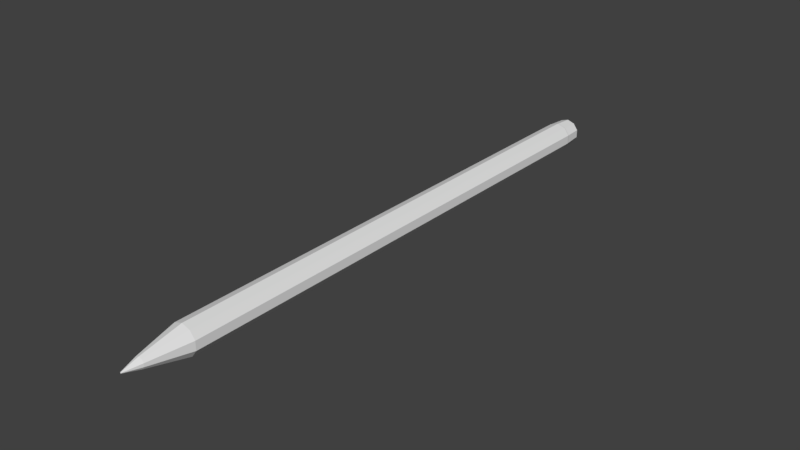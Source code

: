 # Source: Basic_Desktop_Objects.blend  (saved by Blender 2.77.0; exported with 4.5.12 LTS)
import bpy
from mathutils import Matrix  # noqa: F401  (used for matrix-valued properties, if any)

bpy.ops.wm.read_factory_settings(use_empty=True)
scene = bpy.context.scene
scene.name = 'Scene'

# ---- collections
col_collection_1 = bpy.data.collections.new('Collection 1'); scene.collection.children.link(col_collection_1)
col_collection_1.hide_render = True
col_collection_1.hide_viewport = True
col_collection_2 = bpy.data.collections.new('Collection 2'); scene.collection.children.link(col_collection_2)

# ---- world
world_world = bpy.data.worlds.new('World'); scene.world = world_world
world_world.color = (0.05088, 0.05088, 0.05088)
world_world.use_sun_shadow = False
world_world.sun_shadow_jitter_overblur = 0.0
world_world.cycles.sampling_method = 'MANUAL'

# ---- meshes
me_cylinder_001 = bpy.data.meshes.new('Cylinder.001')
me_cylinder_001.from_pydata([(0.0, 0.01109, 0.01109), (2.793e-10, -0.01109, 0.00172), (0.006521, 0.01109, 0.008975), (0.001011, -0.01109, 0.001392), (0.01055, 0.01109, 0.003428), (0.001636, -0.01109, 0.0005316), (0.01055, 0.01109, -0.003428), (0.001636, -0.01109, -0.0005316), (0.006521, 0.01109, -0.008975), (0.001011, -0.01109, -0.001392), (-9.698e-10, 0.01109, -0.01109), (1.289e-10, -0.01109, -0.00172), (-0.006521, 0.01109, -0.008975), (-0.001011, -0.01109, -0.001392), (-0.01055, 0.01109, -0.003428), (-0.001636, -0.01109, -0.0005316), (-0.01055, 0.01109, 0.003428), (-0.001636, -0.01109, 0.0005316), (-0.006521, 0.01109, 0.008975), (-0.001011, -0.01109, 0.001392), (1.069e-09, 0.0389, 0.01615), (0.009494, 0.0389, 0.01307), (0.01536, 0.0389, 0.004992), (0.01536, 0.0389, -0.004992), (0.009494, 0.0389, -0.01307), (-3.429e-10, 0.0389, -0.01615), (-0.009494, 0.0389, -0.01307), (-0.01536, 0.0389, -0.004992), (-0.01536, 0.0389, 0.004992), (-0.009494, 0.0389, 0.01307), (1.714e-10, 0.04672, 0.01615), (0.009494, 0.04672, 0.01307), (0.01536, 0.04672, 0.004992), (0.01536, 0.04672, -0.004992), (0.009494, 0.04672, -0.01307), (-1.241e-09, 0.04672, -0.01615), (-0.009494, 0.04672, -0.01307), (-0.01536, 0.04672, -0.004992), (-0.01536, 0.04672, 0.004992), (-0.009494, 0.04672, 0.01307), (-1.724e-10, 0.04672, 0.02242), (0.01318, 0.04672, 0.01814), (0.02132, 0.04672, 0.006927), (0.02132, 0.04672, -0.006927), (0.01318, 0.04672, -0.01814), (-2.132e-09, 0.04672, -0.02242), (-0.01318, 0.04672, -0.01814), (-0.02132, 0.04672, -0.006927), (-0.02132, 0.04672, 0.006927), (-0.01318, 0.04672, 0.01814), (-0.01012, 0.1619, 0.0386), (0.01538, 0.1619, 0.03032), (0.03114, 0.1619, 0.008624), (0.03114, 0.1619, -0.01819), (0.01538, 0.1619, -0.03988), (-0.01012, 0.1619, -0.04817), (-0.03562, 0.1619, -0.03988), (-0.05138, 0.1619, -0.01819), (-0.05138, 0.1619, 0.008624), (-0.03562, 0.1619, 0.03032), (-0.01012, 1.79, 0.02803), (0.00917, 1.79, 0.02177), (0.02109, 1.79, 0.005358), (0.02109, 1.79, -0.01492), (0.00917, 1.79, -0.03133), (-0.01012, 1.79, -0.0376), (-0.02941, 1.79, -0.03133), (-0.04133, 1.79, -0.01492), (-0.04133, 1.79, 0.005358), (-0.02941, 1.79, 0.02177), (0.03114, 1.697, -0.01819), (0.03114, 1.697, 0.008624), (-0.01012, 1.697, 0.0386), (-0.03562, 1.697, 0.03032), (-0.05138, 1.697, -0.01819), (-0.03562, 1.697, -0.03988), (0.01538, 1.697, -0.03988), (0.01538, 1.697, 0.03032), (-0.05138, 1.697, 0.008624), (-0.01012, 1.697, -0.04817), (0.03114, 1.619, 0.008624), (-0.03562, 1.619, 0.03032), (-0.03562, 1.619, -0.03988), (0.03114, 1.619, -0.01819), (-0.01012, 1.619, 0.0386), (-0.05138, 1.619, -0.01819), (0.01538, 1.619, -0.03988), (0.01538, 1.619, 0.03032), (-0.05138, 1.619, 0.008624), (-0.01012, 1.619, -0.04817), (-0.01012, 1.79, 0.01419), (0.001031, 1.79, 0.01056), (0.007922, 1.79, 0.001079), (0.007922, 1.79, -0.01064), (0.001031, 1.79, -0.02013), (-0.01012, 1.79, -0.02375), (-0.02127, 1.79, -0.02013), (-0.02816, 1.79, -0.01064), (-0.02816, 1.79, 0.001079), (-0.02127, 1.79, 0.01056), (-0.01012, 1.818, 0.0001628), (-0.007212, 1.818, -0.0007817), (-0.005416, 1.818, -0.003254), (-0.005416, 1.818, -0.006311), (-0.007212, 1.818, -0.008783), (-0.01012, 1.818, -0.009728), (-0.01303, 1.818, -0.008783), (-0.01482, 1.818, -0.006311), (-0.01482, 1.818, -0.003254), (-0.01303, 1.818, -0.0007817), (0.007922, 1.813, 0.001079), (0.001031, 1.813, 0.01056), (-0.02127, 1.813, 0.01056), (-0.02816, 1.813, 0.001079), (-0.02127, 1.813, -0.02013), (-0.01012, 1.813, -0.02375), (0.007922, 1.813, -0.01064), (-0.01012, 1.813, 0.01419), (-0.02816, 1.813, -0.01064), (0.001031, 1.813, -0.02013), (-0.03562, 1.607, 0.03032), (-0.03562, 1.607, -0.03988), (0.03114, 1.607, -0.01819), (-0.01012, 1.607, 0.0386), (-0.05138, 1.607, -0.01819), (0.01538, 1.607, -0.03988), (0.01538, 1.607, 0.03032), (-0.05138, 1.607, 0.008624), (-0.01012, 1.607, -0.04817), (0.04689, 1.607, -0.01819), (0.04689, 1.619, -0.01819), (0.04689, 1.619, 0.008624), (0.04689, 1.607, 0.008624), (0.05628, 1.607, -0.01819), (0.05628, 1.619, -0.01819), (0.05628, 1.619, 0.008624), (0.05628, 1.607, 0.008624), (0.04847, 1.347, -0.01368), (0.04847, 1.347, 0.004111), (0.0547, 1.347, -0.01368), (0.0547, 1.347, 0.004111), (0.03114, 1.607, 0.008624), (-0.03562, 0.5356, 0.03032), (-0.03562, 0.5356, -0.03988), (0.03114, 0.5356, -0.01819), (-0.01012, 0.5356, 0.0386), (-0.05138, 0.5356, -0.01819), (0.01538, 0.5356, -0.03988), (0.01538, 0.5356, 0.03032), (-0.05138, 0.5356, 0.008624), (-0.01012, 0.5356, -0.04817), (0.03114, 0.5356, 0.008624), (0.03114, 0.5692, -0.01819), (-0.01012, 0.5692, 0.0386), (-0.05138, 0.5692, -0.01819), (0.01538, 0.5692, -0.03988), (0.01538, 0.5692, 0.03032), (-0.05138, 0.5692, 0.008624), (-0.01012, 0.5692, -0.04817), (-0.03562, 0.5692, 0.03032), (-0.03562, 0.5692, -0.03988), (0.03114, 0.5692, 0.008624)], [], [(0, 1, 3, 2), (2, 3, 5, 4), (4, 5, 7, 6), (6, 7, 9, 8), (8, 9, 11, 10), (10, 11, 13, 12), (12, 13, 15, 14), (14, 15, 17, 16), (3, 1, 19, 17, 15, 13, 11, 9, 7, 5), (16, 17, 19, 18), (18, 19, 1, 0), (0, 2, 21, 20), (24, 25, 35, 34), (4, 6, 23, 22), (2, 4, 22, 21), (18, 0, 20, 29), (16, 18, 29, 28), (14, 16, 28, 27), (12, 14, 27, 26), (10, 12, 26, 25), (8, 10, 25, 24), (6, 8, 24, 23), (31, 32, 42, 41), (21, 22, 32, 31), (28, 29, 39, 38), (25, 26, 36, 35), (22, 23, 33, 32), (29, 20, 30, 39), (26, 27, 37, 36), (23, 24, 34, 33), (20, 21, 31, 30), (27, 28, 38, 37), (45, 46, 56, 55), (38, 39, 49, 48), (35, 36, 46, 45), (32, 33, 43, 42), (39, 30, 40, 49), (36, 37, 47, 46), (33, 34, 44, 43), (30, 31, 41, 40), (37, 38, 48, 47), (34, 35, 45, 44), (71, 70, 63, 62), (42, 43, 53, 52), (49, 40, 50, 59), (46, 47, 57, 56), (43, 44, 54, 53), (40, 41, 51, 50), (47, 48, 58, 57), (44, 45, 55, 54), (41, 42, 52, 51), (48, 49, 59, 58), (63, 64, 94, 93), (73, 72, 60, 69), (75, 74, 67, 66), (70, 76, 64, 63), (72, 77, 61, 60), (74, 78, 68, 67), (76, 79, 65, 64), (77, 71, 62, 61), (78, 73, 69, 68), (79, 75, 66, 65), (89, 82, 75, 79), (88, 81, 73, 78), (87, 80, 71, 77), (86, 89, 79, 76), (85, 88, 78, 74), (84, 87, 77, 72), (83, 86, 76, 70), (82, 85, 74, 75), (81, 84, 72, 73), (80, 83, 70, 71), (141, 122, 129, 132), (120, 123, 84, 81), (121, 124, 85, 82), (122, 125, 86, 83), (123, 126, 87, 84), (124, 127, 88, 85), (125, 128, 89, 86), (126, 141, 80, 87), (127, 120, 81, 88), (128, 121, 82, 89), (111, 110, 102, 101), (60, 61, 91, 90), (67, 68, 98, 97), (64, 65, 95, 94), (61, 62, 92, 91), (68, 69, 99, 98), (65, 66, 96, 95), (62, 63, 93, 92), (69, 60, 90, 99), (66, 67, 97, 96), (113, 112, 109, 108), (115, 114, 106, 105), (110, 116, 103, 102), (112, 117, 100, 109), (114, 118, 107, 106), (116, 119, 104, 103), (117, 111, 101, 100), (118, 113, 108, 107), (119, 115, 105, 104), (94, 95, 115, 119), (97, 98, 113, 118), (90, 91, 111, 117), (93, 94, 119, 116), (96, 97, 118, 114), (99, 90, 117, 112), (92, 93, 116, 110), (95, 96, 114, 115), (98, 99, 112, 113), (91, 92, 110, 111), (100, 101, 102, 103, 104, 105, 106, 107, 108, 109), (158, 160, 121, 128), (157, 159, 120, 127), (156, 161, 141, 126), (155, 158, 128, 125), (154, 157, 127, 124), (153, 156, 126, 123), (152, 155, 125, 122), (160, 154, 124, 121), (159, 153, 123, 120), (161, 152, 122, 141), (132, 129, 137, 138), (122, 83, 130, 129), (83, 80, 131, 130), (80, 141, 132, 131), (136, 133, 134, 135), (130, 131, 135, 134), (131, 132, 136, 135), (129, 130, 134, 133), (138, 137, 139, 140), (129, 133, 139, 137), (136, 132, 138, 140), (133, 136, 140, 139), (52, 53, 144, 151), (59, 50, 145, 142), (56, 57, 146, 143), (53, 54, 147, 144), (50, 51, 148, 145), (57, 58, 149, 146), (54, 55, 150, 147), (51, 52, 151, 148), (58, 59, 142, 149), (55, 56, 143, 150), (151, 144, 152, 161), (142, 145, 153, 159), (143, 146, 154, 160), (144, 147, 155, 152), (145, 148, 156, 153), (146, 149, 157, 154), (147, 150, 158, 155), (148, 151, 161, 156), (149, 142, 159, 157), (150, 143, 160, 158)])
_uv = me_cylinder_001.uv_layers.new(name='UVMap')
_uv.uv.foreach_set('vector', [0.1479, 0.8775, 0.1524, 0.8799, 0.1524, 0.88, 0.1474, 0.8808, 0.1474, 0.8808, 0.1524, 0.88, 0.1525, 0.8802, 0.1489, 0.8837, 0.1489, 0.8837, 0.1525, 0.8802, 0.1527, 0.8802, 0.1519, 0.8852, 0.1519, 0.8852, 0.1527, 0.8802, 0.1529, 0.8802, 0.1551, 0.8847, 0.1551, 0.8847, 0.1529, 0.8802, 0.153, 0.88, 0.1575, 0.8823, 0.1575, 0.8823, 0.153, 0.88, 0.153, 0.8798, 0.158, 0.8791, 0.158, 0.8791, 0.153, 0.8798, 0.1529, 0.8797, 0.1565, 0.8762, 0.1565, 0.8762, 0.1529, 0.8797, 0.1527, 0.8796, 0.1535, 0.8747, 0.1524, 0.88, 0.1524, 0.8799, 0.1525, 0.8797, 0.1527, 0.8796, 0.1529, 0.8797, 0.153, 0.8798, 0.153, 0.88, 0.1529, 0.8802, 0.1527, 0.8802, 0.1525, 0.8802, 0.1535, 0.8747, 0.1527, 0.8796, 0.1525, 0.8797, 0.1503, 0.8752, 0.1503, 0.8752, 0.1525, 0.8797, 0.1524, 0.8799, 0.1479, 0.8775, 0.1479, 0.8775, 0.1474, 0.8808, 0.1062, 0.8943, 0.1067, 0.8642, 0.1807, 0.9197, 0.1987, 0.8956, 0.2305, 0.9052, 0.2008, 0.9461, 0.1489, 0.8837, 0.1519, 0.8852, 0.152, 0.9286, 0.1235, 0.9189, 0.1474, 0.8808, 0.1489, 0.8837, 0.1235, 0.9189, 0.1062, 0.8943, 0.1503, 0.8752, 0.1479, 0.8775, 0.1067, 0.8642, 0.1247, 0.8402, 0.1535, 0.8747, 0.1503, 0.8752, 0.1247, 0.8402, 0.1534, 0.8313, 0.1565, 0.8762, 0.1535, 0.8747, 0.1534, 0.8313, 0.1819, 0.841, 0.158, 0.8791, 0.1565, 0.8762, 0.1819, 0.841, 0.1992, 0.8656, 0.1575, 0.8823, 0.158, 0.8791, 0.1992, 0.8656, 0.1987, 0.8956, 0.1551, 0.8847, 0.1575, 0.8823, 0.1987, 0.8956, 0.1807, 0.9197, 0.1519, 0.8852, 0.1551, 0.8847, 0.1807, 0.9197, 0.152, 0.9286, 0.5747, 0.2672, 0.5749, 0.2673, 0.5749, 0.2673, 0.5749, 0.2673, 0.1062, 0.8943, 0.1235, 0.9189, 0.1046, 0.9461, 0.07493, 0.9052, 0.1534, 0.8313, 0.1247, 0.8402, 0.1047, 0.8138, 0.1527, 0.7982, 0.1987, 0.8956, 0.1992, 0.8656, 0.2305, 0.8547, 0.2305, 0.9052, 0.1235, 0.9189, 0.152, 0.9286, 0.1527, 0.9617, 0.1046, 0.9461, 0.1247, 0.8402, 0.1067, 0.8642, 0.07493, 0.8547, 0.1047, 0.8138, 0.1992, 0.8656, 0.1819, 0.841, 0.2008, 0.8138, 0.2305, 0.8547, 0.152, 0.9286, 0.1807, 0.9197, 0.2008, 0.9461, 0.1527, 0.9617, 0.1067, 0.8642, 0.1062, 0.8943, 0.07493, 0.9052, 0.07493, 0.8547, 0.1819, 0.841, 0.1534, 0.8313, 0.1527, 0.7982, 0.2008, 0.8138, 0.5751, 0.2675, 0.5751, 0.2675, 0.5751, 0.2672, 0.5754, 0.2672, 0.5751, 0.2674, 0.575, 0.2674, 0.5751, 0.2674, 0.5751, 0.2674, 0.5751, 0.2675, 0.5751, 0.2675, 0.5751, 0.2675, 0.5751, 0.2675, 0.5749, 0.2673, 0.575, 0.2674, 0.575, 0.2674, 0.5749, 0.2673, 0.575, 0.2674, 0.5749, 0.2673, 0.575, 0.2673, 0.5751, 0.2674, 0.5751, 0.2675, 0.5751, 0.2675, 0.5751, 0.2675, 0.5751, 0.2675, 0.575, 0.2674, 0.575, 0.2674, 0.5751, 0.2674, 0.575, 0.2674, 0.5749, 0.2673, 0.5747, 0.2672, 0.5749, 0.2673, 0.575, 0.2673, 0.5751, 0.2675, 0.5751, 0.2674, 0.5751, 0.2674, 0.5751, 0.2675, 0.575, 0.2674, 0.5751, 0.2675, 0.5751, 0.2675, 0.5751, 0.2674, 0.5684, 0.2568, 0.5633, 0.2633, 0.6144, 0.2691, 0.607, 0.2913, 0.5749, 0.2673, 0.575, 0.2674, 0.5756, 0.2675, 0.5755, 0.2677, 0.5751, 0.2674, 0.575, 0.2673, 0.575, 0.2679, 0.5749, 0.2678, 0.5751, 0.2675, 0.5751, 0.2675, 0.5749, 0.2673, 0.5751, 0.2672, 0.575, 0.2674, 0.5751, 0.2674, 0.5755, 0.2673, 0.5756, 0.2675, 0.575, 0.2673, 0.5749, 0.2673, 0.5753, 0.2679, 0.575, 0.2679, 0.5751, 0.2675, 0.5751, 0.2674, 0.5748, 0.2675, 0.5749, 0.2673, 0.5751, 0.2674, 0.5751, 0.2675, 0.5754, 0.2672, 0.5755, 0.2673, 0.5749, 0.2673, 0.5749, 0.2673, 0.5755, 0.2677, 0.5753, 0.2679, 0.5751, 0.2674, 0.5751, 0.2674, 0.5749, 0.2678, 0.5748, 0.2675, 0.6144, 0.2691, 0.6093, 0.2454, 0.6549, 0.2231, 0.6493, 0.273, 0.5891, 0.2641, 0.5841, 0.2572, 0.5624, 0.3083, 0.539, 0.2941, 0.5751, 0.2818, 0.5835, 0.2796, 0.5356, 0.2374, 0.5624, 0.2228, 0.5633, 0.2633, 0.5628, 0.2715, 0.6093, 0.2454, 0.6144, 0.2691, 0.5841, 0.2572, 0.5763, 0.2545, 0.588, 0.3064, 0.5624, 0.3083, 0.5835, 0.2796, 0.5889, 0.2728, 0.5277, 0.2672, 0.5356, 0.2374, 0.5628, 0.2715, 0.5672, 0.2786, 0.5906, 0.227, 0.6093, 0.2454, 0.5763, 0.2545, 0.5684, 0.2568, 0.607, 0.2913, 0.588, 0.3064, 0.5889, 0.2728, 0.5891, 0.2641, 0.539, 0.2941, 0.5277, 0.2672, 0.5672, 0.2786, 0.5751, 0.2818, 0.5624, 0.2228, 0.5906, 0.227, 0.5755, 0.2684, 0.5759, 0.2683, 0.5751, 0.2818, 0.5672, 0.2786, 0.5761, 0.2677, 0.576, 0.2673, 0.5891, 0.2641, 0.5889, 0.2728, 0.5752, 0.2673, 0.575, 0.2676, 0.5684, 0.2568, 0.5763, 0.2545, 0.5752, 0.2683, 0.5755, 0.2684, 0.5672, 0.2786, 0.5628, 0.2715, 0.5761, 0.268, 0.5761, 0.2677, 0.5889, 0.2728, 0.5835, 0.2796, 0.5756, 0.2672, 0.5752, 0.2673, 0.5763, 0.2545, 0.5841, 0.2572, 0.575, 0.268, 0.5752, 0.2683, 0.5628, 0.2715, 0.5633, 0.2633, 0.5759, 0.2683, 0.5761, 0.268, 0.5835, 0.2796, 0.5751, 0.2818, 0.576, 0.2673, 0.5756, 0.2672, 0.5841, 0.2572, 0.5891, 0.2641, 0.575, 0.2676, 0.575, 0.268, 0.5633, 0.2633, 0.5684, 0.2568, 0.322, 0.6113, 0.322, 0.6129, 0.3219, 0.6133, 0.3215, 0.6108, 0.5758, 0.2674, 0.5755, 0.2673, 0.5756, 0.2672, 0.576, 0.2673, 0.5758, 0.2682, 0.5759, 0.268, 0.5761, 0.268, 0.5759, 0.2683, 0.5751, 0.2679, 0.5752, 0.2681, 0.5752, 0.2683, 0.575, 0.268, 0.5755, 0.2673, 0.5753, 0.2674, 0.5752, 0.2673, 0.5756, 0.2672, 0.5759, 0.268, 0.576, 0.2677, 0.5761, 0.2677, 0.5761, 0.268, 0.5752, 0.2681, 0.5755, 0.2682, 0.5755, 0.2684, 0.5752, 0.2683, 0.5753, 0.2674, 0.5751, 0.2676, 0.575, 0.2676, 0.5752, 0.2673, 0.576, 0.2677, 0.5758, 0.2674, 0.576, 0.2673, 0.5761, 0.2677, 0.5755, 0.2682, 0.5758, 0.2682, 0.5759, 0.2683, 0.5755, 0.2684, 0.3595, 0.895, 0.3655, 0.8834, 0.3767, 0.8941, 0.3751, 0.8972, 0.5624, 0.3083, 0.588, 0.3064, 0.6037, 0.3553, 0.5444, 0.3672, 0.5356, 0.2374, 0.5277, 0.2672, 0.4263, 0.2663, 0.4263, 0.1452, 0.6093, 0.2454, 0.5906, 0.227, 0.6234, 0.1654, 0.6549, 0.2231, 0.588, 0.3064, 0.607, 0.2913, 0.6411, 0.3183, 0.6037, 0.3553, 0.5277, 0.2672, 0.539, 0.2941, 0.4776, 0.3405, 0.4263, 0.2663, 0.5906, 0.227, 0.5624, 0.2228, 0.5455, 0.1265, 0.6234, 0.1654, 0.607, 0.2913, 0.6144, 0.2691, 0.6493, 0.273, 0.6411, 0.3183, 0.539, 0.2941, 0.5624, 0.3083, 0.5444, 0.3672, 0.4776, 0.3405, 0.5624, 0.2228, 0.5356, 0.2374, 0.4263, 0.1452, 0.5455, 0.1265, 0.3846, 0.9196, 0.3712, 0.9175, 0.3781, 0.9031, 0.3816, 0.9037, 0.3994, 0.8874, 0.4026, 0.9004, 0.3863, 0.8988, 0.3856, 0.8954, 0.3655, 0.8834, 0.3768, 0.878, 0.3797, 0.8926, 0.3767, 0.8941, 0.3712, 0.9175, 0.3616, 0.9081, 0.3757, 0.9006, 0.3781, 0.9031, 0.4026, 0.9004, 0.3972, 0.9134, 0.3848, 0.902, 0.3863, 0.8988, 0.3768, 0.878, 0.3893, 0.8789, 0.383, 0.8931, 0.3797, 0.8926, 0.3616, 0.9081, 0.3595, 0.895, 0.3751, 0.8972, 0.3757, 0.9006, 0.3972, 0.9134, 0.3846, 0.9196, 0.3816, 0.9037, 0.3848, 0.902, 0.3893, 0.8789, 0.3994, 0.8874, 0.3856, 0.8954, 0.383, 0.8931, 0.4294, 0.8026, 0.4692, 0.8543, 0.3994, 0.8874, 0.3893, 0.8789, 0.443, 0.9565, 0.4008, 0.9849, 0.3846, 0.9196, 0.3972, 0.9134, 0.2978, 0.9511, 0.277, 0.8914, 0.3595, 0.895, 0.3616, 0.9081, 0.3583, 0.7829, 0.4294, 0.8026, 0.3893, 0.8789, 0.3768, 0.878, 0.4711, 0.9125, 0.443, 0.9565, 0.3972, 0.9134, 0.4026, 0.9004, 0.346, 0.9849, 0.2978, 0.9511, 0.3616, 0.9081, 0.3712, 0.9175, 0.2973, 0.826, 0.3583, 0.7829, 0.3768, 0.878, 0.3655, 0.8834, 0.4692, 0.8543, 0.4711, 0.9125, 0.4026, 0.9004, 0.3994, 0.8874, 0.4008, 0.9849, 0.346, 0.9849, 0.3712, 0.9175, 0.3846, 0.9196, 0.277, 0.8914, 0.2973, 0.826, 0.3655, 0.8834, 0.3595, 0.895, 0.3757, 0.9006, 0.3751, 0.8972, 0.3767, 0.8941, 0.3797, 0.8926, 0.383, 0.8931, 0.3856, 0.8954, 0.3863, 0.8988, 0.3848, 0.902, 0.3816, 0.9037, 0.3781, 0.9031, 0.5755, 0.268, 0.5756, 0.2679, 0.5758, 0.2682, 0.5755, 0.2682, 0.5757, 0.2676, 0.5756, 0.2675, 0.5758, 0.2674, 0.576, 0.2677, 0.5753, 0.2675, 0.5752, 0.2676, 0.5751, 0.2676, 0.5753, 0.2674, 0.5753, 0.2679, 0.5755, 0.268, 0.5755, 0.2682, 0.5752, 0.2681, 0.5757, 0.2678, 0.5757, 0.2676, 0.576, 0.2677, 0.5759, 0.268, 0.5754, 0.2675, 0.5753, 0.2675, 0.5753, 0.2674, 0.5755, 0.2673, 0.5752, 0.2678, 0.5753, 0.2679, 0.5752, 0.2681, 0.5751, 0.2679, 0.5756, 0.2679, 0.5757, 0.2678, 0.5759, 0.268, 0.5758, 0.2682, 0.5756, 0.2675, 0.5754, 0.2675, 0.5755, 0.2673, 0.5758, 0.2674, 0.5752, 0.2676, 0.5752, 0.2678, 0.5751, 0.2679, 0.5751, 0.2676, 0.3215, 0.6108, 0.3219, 0.6133, 0.1895, 0.6504, 0.1896, 0.6481, 0.322, 0.6129, 0.3215, 0.6124, 0.3217, 0.6123, 0.3219, 0.6133, 0.3215, 0.6124, 0.322, 0.6116, 0.3225, 0.6117, 0.3217, 0.6123, 0.322, 0.6116, 0.322, 0.6113, 0.3215, 0.6108, 0.3225, 0.6117, 0.3225, 0.6134, 0.3211, 0.6107, 0.3216, 0.6116, 0.3237, 0.612, 0.3217, 0.6123, 0.3225, 0.6117, 0.3237, 0.612, 0.3216, 0.6116, 0.3225, 0.6117, 0.3215, 0.6108, 0.3225, 0.6134, 0.3237, 0.612, 0.3219, 0.6133, 0.3217, 0.6123, 0.3216, 0.6116, 0.3211, 0.6107, 0.1896, 0.6481, 0.1895, 0.6504, 0.1881, 0.6485, 0.1899, 0.65, 0.3219, 0.6133, 0.3211, 0.6107, 0.1881, 0.6485, 0.1895, 0.6504, 0.3225, 0.6134, 0.3215, 0.6108, 0.1896, 0.6481, 0.1899, 0.65, 0.3211, 0.6107, 0.3225, 0.6134, 0.1899, 0.65, 0.1881, 0.6485, 0.5755, 0.2677, 0.5756, 0.2675, 0.5753, 0.2677, 0.5753, 0.2677, 0.5749, 0.2678, 0.575, 0.2679, 0.5753, 0.2676, 0.5753, 0.2676, 0.5751, 0.2672, 0.5749, 0.2673, 0.5754, 0.2676, 0.5755, 0.2677, 0.5756, 0.2675, 0.5755, 0.2673, 0.5754, 0.2677, 0.5753, 0.2677, 0.575, 0.2679, 0.5753, 0.2679, 0.5753, 0.2676, 0.5753, 0.2676, 0.5749, 0.2673, 0.5748, 0.2675, 0.5754, 0.2676, 0.5754, 0.2676, 0.5755, 0.2673, 0.5754, 0.2672, 0.5754, 0.2677, 0.5754, 0.2677, 0.5753, 0.2679, 0.5755, 0.2677, 0.5753, 0.2677, 0.5753, 0.2676, 0.5748, 0.2675, 0.5749, 0.2678, 0.5753, 0.2676, 0.5754, 0.2676, 0.5754, 0.2672, 0.5751, 0.2672, 0.5755, 0.2677, 0.5754, 0.2677, 0.02808, 0.8049, 0.05685, 0.7197, 0.1249, 0.7671, 0.111, 0.8017, 0.2197, 0.9425, 0.1297, 0.9425, 0.1519, 0.8617, 0.1914, 0.8632, 0.2931, 0.7207, 0.3219, 0.8054, 0.2394, 0.8087, 0.2291, 0.773, 0.05685, 0.7197, 0.1309, 0.6691, 0.1582, 0.7486, 0.1249, 0.7671, 0.1297, 0.9425, 0.05638, 0.8903, 0.1213, 0.838, 0.1519, 0.8617, 0.3219, 0.8054, 0.2934, 0.8906, 0.2248, 0.843, 0.2394, 0.8087, 0.1309, 0.6691, 0.2201, 0.6698, 0.1982, 0.7502, 0.1582, 0.7486, 0.05638, 0.8903, 0.02808, 0.8049, 0.111, 0.8017, 0.1213, 0.838, 0.2934, 0.8906, 0.2197, 0.9425, 0.1914, 0.8632, 0.2248, 0.843, 0.2201, 0.6698, 0.2931, 0.7207, 0.2291, 0.773, 0.1982, 0.7502])
me_cylinder_001.use_remesh_preserve_volume = False
me_cylinder_001.use_remesh_preserve_attributes = False
me_cylinder_001.use_mirror_vertex_groups = False
me_cylinder_001.update()
me_cylinder_000 = bpy.data.meshes.new('Cylinder.000')
me_cylinder_000.from_pydata([(-0.006641, -0.01326, 0.001407), (-0.00563, -0.01326, 0.001078), (-0.005005, -0.01326, 0.0002177), (-0.005005, -0.01326, -0.0008455), (-0.00563, -0.01326, -0.001706), (-0.006641, -0.01326, -0.002034), (-0.007652, -0.01326, -0.001706), (-0.008277, -0.01326, -0.0008455), (-0.008277, -0.01326, 0.0002177), (-0.007652, -0.01326, 0.001078), (-0.006641, 0.03673, 0.01584), (0.002853, 0.03673, 0.01275), (0.008721, 0.03673, 0.004678), (0.008721, 0.03673, -0.005305), (0.002853, 0.03673, -0.01338), (-0.006641, 0.03673, -0.01647), (-0.01614, 0.03673, -0.01338), (-0.022, 0.03673, -0.005305), (-0.022, 0.03673, 0.004678), (-0.01614, 0.03673, 0.01275), (-0.01012, 0.1619, 0.0386), (0.01538, 0.1619, 0.03032), (0.03114, 0.1619, 0.008624), (0.03114, 0.1619, -0.01819), (0.01538, 0.1619, -0.03988), (-0.01012, 0.1619, -0.04817), (-0.03562, 0.1619, -0.03988), (-0.05138, 0.1619, -0.01819), (-0.05138, 0.1619, 0.008624), (-0.03562, 0.1619, 0.03032), (-0.01012, 1.757, 0.0336), (0.01244, 1.757, 0.02627), (0.02638, 1.757, 0.007077), (0.02638, 1.757, -0.01664), (0.01244, 1.757, -0.03583), (-0.01012, 1.757, -0.04316), (-0.03268, 1.757, -0.03583), (-0.04662, 1.757, -0.01664), (-0.04662, 1.757, 0.007077), (-0.03268, 1.757, 0.02627), (0.03021, 1.701, -0.01789), (0.03021, 1.701, 0.00832), (-0.01012, 1.701, 0.03762), (-0.03504, 1.701, 0.02952), (-0.05045, 1.701, -0.01789), (-0.03504, 1.701, -0.03909), (0.0148, 1.701, -0.03909), (0.0148, 1.701, 0.02952), (-0.05045, 1.701, 0.00832), (-0.01012, 1.701, -0.04718), (0.03092, 1.697, 0.008552), (-0.03548, 1.697, 0.03013), (-0.03548, 1.697, -0.03969), (0.03092, 1.697, -0.01812), (-0.01012, 1.697, 0.03837), (-0.05116, 1.697, -0.01812), (0.01525, 1.697, -0.03969), (0.01525, 1.697, 0.03013), (-0.05116, 1.697, 0.008552), (-0.01012, 1.697, -0.04794), (-0.03562, 1.607, 0.03032), (-0.03562, 1.607, -0.03988), (0.03114, 1.607, -0.01819), (-0.01012, 1.607, 0.0386), (-0.05138, 1.607, -0.01819), (0.01538, 1.607, -0.03988), (0.01538, 1.607, 0.03032), (-0.05138, 1.607, 0.008624), (-0.01012, 1.607, -0.04817), (0.03114, 1.607, 0.008624)], [], [(2, 12, 11, 1), (3, 13, 12, 2), (4, 14, 13, 3), (5, 15, 14, 4), (6, 16, 15, 5), (7, 17, 16, 6), (8, 18, 17, 7), (9, 19, 18, 8), (1, 0, 9, 8, 7, 6, 5, 4, 3, 2), (0, 10, 19, 9), (16, 26, 25, 15), (13, 23, 22, 12), (10, 20, 29, 19), (17, 27, 26, 16), (14, 24, 23, 13), (1, 11, 10, 0), (18, 28, 27, 17), (15, 25, 24, 14), (12, 22, 21, 11), (19, 29, 28, 18), (41, 40, 33, 32), (43, 42, 30, 39), (45, 44, 37, 36), (40, 46, 34, 33), (42, 47, 31, 30), (44, 48, 38, 37), (46, 49, 35, 34), (47, 41, 32, 31), (48, 43, 39, 38), (49, 45, 36, 35), (59, 52, 45, 49), (58, 51, 43, 48), (57, 50, 41, 47), (56, 59, 49, 46), (55, 58, 48, 44), (54, 57, 47, 42), (53, 56, 46, 40), (52, 55, 44, 45), (51, 54, 42, 43), (50, 53, 40, 41), (60, 63, 54, 51), (61, 64, 55, 52), (62, 65, 56, 53), (63, 66, 57, 54), (64, 67, 58, 55), (65, 68, 59, 56), (66, 69, 50, 57), (67, 60, 51, 58), (68, 61, 52, 59), (30, 31, 32, 33, 34, 35, 36, 37, 38, 39), (11, 21, 20, 10), (26, 61, 68, 25), (29, 60, 67, 28), (22, 69, 66, 21), (25, 68, 65, 24), (28, 67, 64, 27), (21, 66, 63, 20), (24, 65, 62, 23), (27, 64, 61, 26), (20, 63, 60, 29), (62, 53, 50, 69), (23, 62, 69, 22)])
_uv = me_cylinder_000.uv_layers.new(name='UVMap')
_uv.uv.foreach_set('vector', [0.8039, 0.6576, 0.8387, 0.6102, 0.8605, 0.6403, 0.8046, 0.6582, 0.803, 0.6575, 0.8033, 0.5988, 0.8387, 0.6102, 0.8039, 0.6576, 0.8022, 0.658, 0.768, 0.6105, 0.8033, 0.5988, 0.803, 0.6575, 0.8019, 0.6588, 0.7464, 0.6406, 0.768, 0.6105, 0.8022, 0.658, 0.8021, 0.6597, 0.7464, 0.6776, 0.7464, 0.6406, 0.8019, 0.6588, 0.8028, 0.6603, 0.7681, 0.7077, 0.7464, 0.6776, 0.8021, 0.6597, 0.8037, 0.6604, 0.8035, 0.719, 0.7681, 0.7077, 0.8028, 0.6603, 0.8045, 0.6599, 0.8386, 0.7074, 0.8035, 0.719, 0.8037, 0.6604, 0.8046, 0.6582, 0.8048, 0.6591, 0.8045, 0.6599, 0.8037, 0.6604, 0.8028, 0.6603, 0.8021, 0.6597, 0.8019, 0.6588, 0.8022, 0.658, 0.803, 0.6575, 0.8039, 0.6576, 0.8048, 0.6591, 0.8604, 0.6774, 0.8386, 0.7074, 0.8045, 0.6599, 0.3286, 0.8461, 0.4127, 0.8205, 0.4127, 0.8749, 0.3284, 0.8479, 0.3255, 0.8495, 0.3269, 0.9373, 0.2728, 0.9199, 0.324, 0.8489, 0.3233, 0.8462, 0.2411, 0.8155, 0.2764, 0.771, 0.3243, 0.8449, 0.3275, 0.8446, 0.3824, 0.7753, 0.4127, 0.8205, 0.3286, 0.8461, 0.3272, 0.8491, 0.3803, 0.9198, 0.3269, 0.9373, 0.3255, 0.8495, 0.8046, 0.6582, 0.8605, 0.6403, 0.8604, 0.6774, 0.8048, 0.6591, 0.3258, 0.8442, 0.3305, 0.7559, 0.3824, 0.7753, 0.3275, 0.8446, 0.3284, 0.8479, 0.4127, 0.8749, 0.3803, 0.9198, 0.3272, 0.8491, 0.324, 0.8489, 0.2728, 0.9199, 0.2388, 0.8732, 0.3233, 0.8477, 0.3243, 0.8449, 0.2764, 0.771, 0.3305, 0.7559, 0.3258, 0.8442, 0.05125, 0.2253, 0.07336, 0.1585, 0.1479, 0.2108, 0.142, 0.223, 0.2002, 0.3331, 0.13, 0.3331, 0.1556, 0.2454, 0.1698, 0.2468, 0.2572, 0.1586, 0.2791, 0.2253, 0.1884, 0.2275, 0.1855, 0.2143, 0.07336, 0.1585, 0.1305, 0.1179, 0.1605, 0.2044, 0.1479, 0.2108, 0.13, 0.3331, 0.07306, 0.292, 0.1451, 0.2362, 0.1556, 0.2454, 0.2791, 0.2253, 0.2571, 0.2921, 0.1822, 0.2397, 0.1884, 0.2275, 0.1305, 0.1179, 0.2003, 0.1179, 0.1749, 0.2054, 0.1605, 0.2044, 0.07306, 0.292, 0.05125, 0.2253, 0.142, 0.223, 0.1451, 0.2362, 0.2571, 0.2921, 0.2002, 0.3331, 0.1698, 0.2468, 0.1822, 0.2397, 0.2003, 0.1179, 0.2572, 0.1586, 0.1855, 0.2143, 0.1749, 0.2054, 0.1927, 0.8328, 0.1872, 0.8319, 0.1873, 0.8315, 0.1926, 0.8323, 0.181, 0.8231, 0.1831, 0.8181, 0.1837, 0.8187, 0.1818, 0.8231, 0.1932, 0.8163, 0.197, 0.8202, 0.1968, 0.8203, 0.1931, 0.8169, 0.1977, 0.8304, 0.1927, 0.8328, 0.1926, 0.8323, 0.1974, 0.8306, 0.1829, 0.8283, 0.181, 0.8231, 0.1818, 0.8231, 0.1834, 0.828, 0.1879, 0.8156, 0.1932, 0.8163, 0.1931, 0.8169, 0.1882, 0.8164, 0.2, 0.8246, 0.1977, 0.8304, 0.1974, 0.8306, 0.1991, 0.8249, 0.1872, 0.8319, 0.1829, 0.8283, 0.1834, 0.828, 0.1873, 0.8315, 0.1831, 0.8181, 0.1879, 0.8156, 0.1882, 0.8164, 0.1837, 0.8187, 0.197, 0.8202, 0.2, 0.8246, 0.1991, 0.8249, 0.1968, 0.8203, 0.2553, 0.6355, 0.3559, 0.7095, 0.1879, 0.8156, 0.1831, 0.8181, 0.0001787, 0.8221, 0.03481, 0.7082, 0.1829, 0.8283, 0.1872, 0.8319, 0.245, 0.9998, 0.1312, 0.9998, 0.1977, 0.8304, 0.2, 0.8246, 0.3559, 0.7095, 0.3944, 0.8296, 0.1932, 0.8163, 0.1879, 0.8156, 0.03481, 0.7082, 0.1316, 0.6347, 0.181, 0.8231, 0.1829, 0.8283, 0.1312, 0.9998, 0.03772, 0.9327, 0.1927, 0.8328, 0.1977, 0.8304, 0.3944, 0.8296, 0.3539, 0.9525, 0.197, 0.8202, 0.1932, 0.8163, 0.1316, 0.6347, 0.2553, 0.6355, 0.1831, 0.8181, 0.181, 0.8231, 0.03772, 0.9327, 0.0001787, 0.8221, 0.1872, 0.8319, 0.1927, 0.8328, 0.1556, 0.2454, 0.1451, 0.2362, 0.142, 0.223, 0.1479, 0.2108, 0.1605, 0.2044, 0.1749, 0.2054, 0.1855, 0.2143, 0.1884, 0.2275, 0.1822, 0.2397, 0.1698, 0.2468, 0.3233, 0.8477, 0.2388, 0.8732, 0.2411, 0.8155, 0.3233, 0.8462, 0.5501, 0.4177, 0.6728, 0.3983, 0.6613, 0.4372, 0.5522, 0.3816, 0.6404, 0.4444, 0.5847, 0.335, 0.6258, 0.3353, 0.6064, 0.4572, 0.6417, 0.3493, 0.5538, 0.4372, 0.54, 0.3984, 0.6628, 0.379, 0.5522, 0.3816, 0.6613, 0.4372, 0.6286, 0.4609, 0.5736, 0.3529, 0.6064, 0.4572, 0.6258, 0.3353, 0.6592, 0.3595, 0.5715, 0.4472, 0.6628, 0.379, 0.54, 0.3984, 0.5518, 0.3592, 0.662, 0.4153, 0.5736, 0.3529, 0.6286, 0.4609, 0.5875, 0.4609, 0.6069, 0.339, 0.5715, 0.4472, 0.6592, 0.3595, 0.6728, 0.3983, 0.5501, 0.4177, 0.662, 0.4153, 0.5518, 0.3592, 0.5847, 0.335, 0.6404, 0.4444, 0.245, 0.9998, 0.2, 0.8246, 0.197, 0.8202, 0.3539, 0.9525, 0.6069, 0.339, 0.5875, 0.4609, 0.5538, 0.4372, 0.6417, 0.3493])
me_cylinder_000.use_remesh_preserve_volume = False
me_cylinder_000.use_remesh_preserve_attributes = False
me_cylinder_000.use_mirror_vertex_groups = False
me_cylinder_000.update()

# ---- objects
ob_cylinder = bpy.data.objects.new('Cylinder', me_cylinder_001)
ob_cylinder_001 = bpy.data.objects.new('Cylinder.001', me_cylinder_000)

# ---- transforms, parenting, visibility, modifiers, constraints
ob_cylinder.location = (0.0, 0.0, 0.0)
ob_cylinder.lineart.crease_threshold = 0.0
ob_cylinder_001.location = (0.0, 0.0, 0.0)
ob_cylinder_001.lineart.crease_threshold = 0.0

# ---- collection membership
col_collection_1.objects.link(ob_cylinder)
col_collection_2.objects.link(ob_cylinder_001)

# ---- scene / render settings (as saved in the file)
scene.frame_start = 1; scene.frame_end = 250; scene.frame_set(0)
scene.render.engine = 'BLENDER_EEVEE_NEXT'
scene.render.resolution_percentage = 50
scene.render.dither_intensity = 0.0
scene.cycles.use_denoising = False
scene.cycles.samples = 128
scene.cycles.sampling_pattern = 'TABULATED_SOBOL'
scene.cycles.light_sampling_threshold = 0.0
scene.cycles.use_adaptive_sampling = False
scene.cycles.use_light_tree = False
scene.cycles.blur_glossy = 0.0
scene.cycles.sample_clamp_indirect = 0.0
scene.view_settings.view_transform = 'Standard'
bpy.context.view_layer.update()

# ---- added for rendering (the .blend has no active camera and no usable light): camera, sun
cam_auto = bpy.data.cameras.new('AutoCamera')
cam_auto.lens = 50.0
cam_auto.sensor_width = 36.0
cam_auto.clip_end = 1000.0
ob_auto_camera = bpy.data.objects.new('AutoCamera', cam_auto)
scene.collection.objects.link(ob_auto_camera)
ob_auto_camera.location = (1.70188, -1.1368, 1.35476)
ob_auto_camera.rotation_euler = (1.09748, -7.21219e-08, 0.694738)
scene.camera = ob_auto_camera
light_auto_sun = bpy.data.lights.new('AutoSun', 'SUN')
light_auto_sun.energy = 3.0
light_auto_sun.angle = 0.0523599
ob_auto_sun = bpy.data.objects.new('AutoSun', light_auto_sun)
scene.collection.objects.link(ob_auto_sun)
ob_auto_sun.rotation_euler = (0.872665, 0.174533, 0.523599)
bpy.context.view_layer.update()
